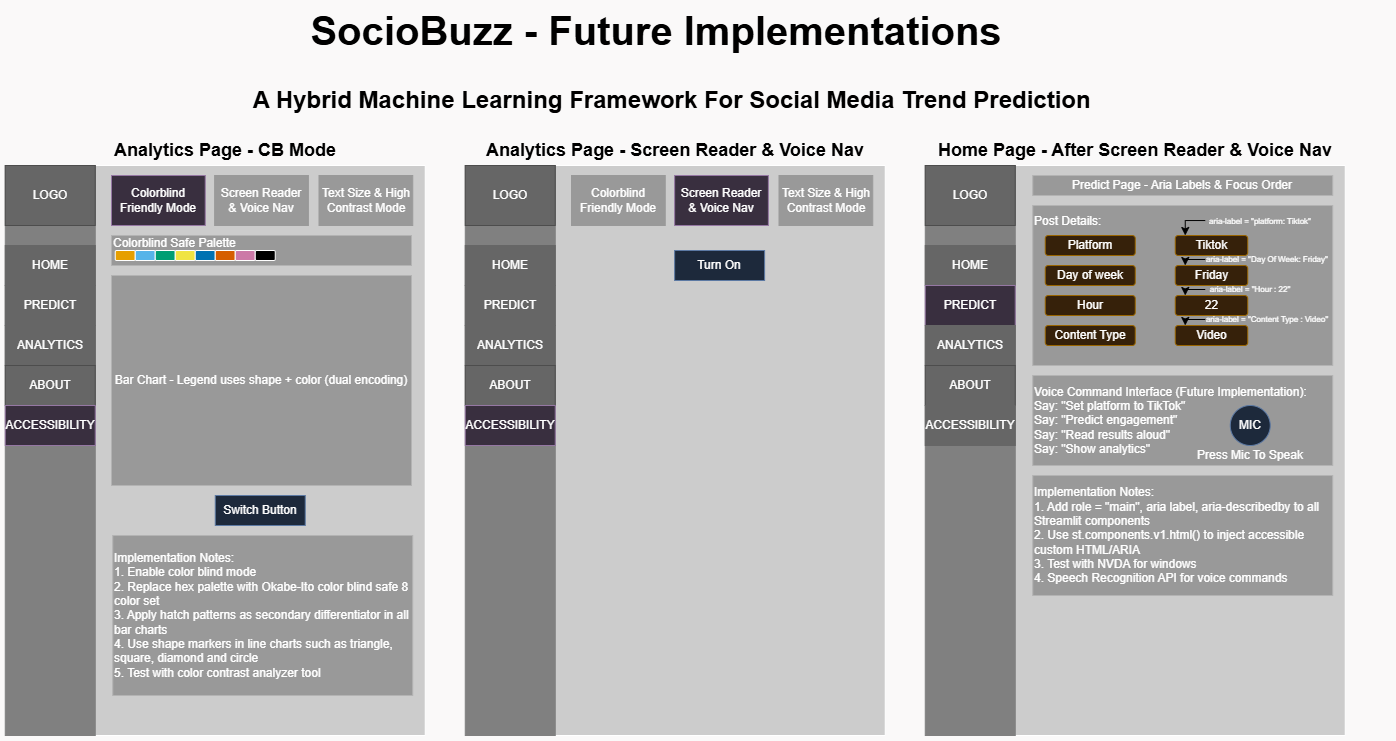

The diagram above was exported from draw.io. Its source (the exported page's mxGraphModel, read from the mxfile embedded in the PNG):
<mxGraphModel dx="2175" dy="1245" grid="1" gridSize="10" guides="1" tooltips="1" connect="1" arrows="1" fold="1" page="1" pageScale="1" pageWidth="2200" pageHeight="4000" background="light-dark(#ffffff, #faf9f9)" math="0" shadow="0">
  <root>
    <mxCell id="0" />
    <mxCell id="1" parent="0" />
    <mxCell id="TCWQOItEtKY9nJoGCL3A-1" parent="1" style="text;html=1;whiteSpace=wrap;strokeColor=none;fillColor=none;align=center;verticalAlign=middle;rounded=0;strokeWidth=0;" value="&lt;font style=&quot;color: light-dark(rgb(0, 0, 0), rgb(0, 0, 0)); font-size: 40px;&quot;&gt;&lt;b&gt;SocioBuzz - Future Implementations&lt;/b&gt;&lt;/font&gt;" vertex="1">
      <mxGeometry height="50" width="900" x="720" y="40" as="geometry" />
    </mxCell>
    <mxCell id="TCWQOItEtKY9nJoGCL3A-2" parent="1" style="text;html=1;whiteSpace=wrap;strokeColor=none;fillColor=none;align=center;verticalAlign=middle;rounded=0;strokeWidth=0;" value="&lt;font style=&quot;color: light-dark(rgb(0, 0, 0), rgb(0, 0, 0)); font-size: 24px;&quot;&gt;&lt;b style=&quot;&quot;&gt;A Hybrid Machine Learning Framework For Social Media Trend Prediction&amp;nbsp;&lt;/b&gt;&lt;/font&gt;" vertex="1">
      <mxGeometry height="50" width="850" x="763.75" y="110" as="geometry" />
    </mxCell>
    <mxCell id="TCWQOItEtKY9nJoGCL3A-93" parent="1" style="rounded=0;whiteSpace=wrap;html=1;fillColor=light-dark(#F9F7ED,#CCCCCC);strokeColor=light-dark(#36393D,#FFFFFF);fillStyle=solid;" value="" vertex="1">
      <mxGeometry height="570" width="420" x="518.75" y="200" as="geometry" />
    </mxCell>
    <mxCell id="TCWQOItEtKY9nJoGCL3A-94" parent="1" style="text;html=1;whiteSpace=wrap;strokeColor=none;fillColor=none;align=center;verticalAlign=middle;rounded=0;strokeWidth=0;" value="&lt;font style=&quot;color: light-dark(rgb(0, 0, 0), rgb(0, 0, 0)); font-size: 18px;&quot;&gt;&lt;b style=&quot;&quot;&gt;Analytics Page - CB Mode&lt;/b&gt;&lt;/font&gt;" vertex="1">
      <mxGeometry height="50" width="343.75" x="566.87" y="160" as="geometry" />
    </mxCell>
    <mxCell id="TCWQOItEtKY9nJoGCL3A-95" parent="1" style="rounded=0;whiteSpace=wrap;html=1;strokeColor=light-dark(#000000,#808080);fillColor=light-dark(#FFFFFF,#808080);" value="" vertex="1">
      <mxGeometry height="570" width="90" x="518.75" y="200" as="geometry" />
    </mxCell>
    <mxCell id="TCWQOItEtKY9nJoGCL3A-96" parent="1" style="rounded=0;whiteSpace=wrap;html=1;strokeColor=light-dark(#000000,#4D4D4D);fillColor=light-dark(#FFFFFF,#666666);" value="LOGO" vertex="1">
      <mxGeometry height="60" width="90" x="518.75" y="200" as="geometry" />
    </mxCell>
    <mxCell id="TCWQOItEtKY9nJoGCL3A-97" parent="1" style="rounded=0;whiteSpace=wrap;html=1;strokeColor=light-dark(#9673A6,#666666);fillColor=light-dark(#E1D5E7,#666666);" value="HOME" vertex="1">
      <mxGeometry height="40" width="90" x="518.75" y="280" as="geometry" />
    </mxCell>
    <mxCell id="TCWQOItEtKY9nJoGCL3A-98" parent="1" style="rounded=0;whiteSpace=wrap;html=1;strokeColor=light-dark(#9673A6,#666666);fillColor=light-dark(#E1D5E7,#666666);" value="PREDICT" vertex="1">
      <mxGeometry height="40" width="90" x="518.75" y="320" as="geometry" />
    </mxCell>
    <mxCell id="TCWQOItEtKY9nJoGCL3A-99" parent="1" style="rounded=0;whiteSpace=wrap;html=1;strokeColor=light-dark(#9673A6,#666666);fillColor=light-dark(#E1D5E7,#666666);" value="ANALYTICS" vertex="1">
      <mxGeometry height="40" width="90" x="518.75" y="360" as="geometry" />
    </mxCell>
    <mxCell id="TCWQOItEtKY9nJoGCL3A-100" parent="1" style="rounded=0;whiteSpace=wrap;html=1;strokeColor=light-dark(#000000,#4D4D4D);fillColor=light-dark(#FFFFFF,#666666);" value="ABOUT" vertex="1">
      <mxGeometry height="40" width="90" x="518.75" y="400" as="geometry" />
    </mxCell>
    <mxCell id="TCWQOItEtKY9nJoGCL3A-117" parent="1" style="rounded=0;whiteSpace=wrap;html=1;fillColor=light-dark(#FFFFFF,#999999);strokeColor=light-dark(#000000,#B3B3B3);align=left;" value="&lt;div&gt;&lt;span style=&quot;background-color: transparent; color: light-dark(rgb(0, 0, 0), rgb(255, 255, 255));&quot;&gt;Colorblind Safe Palette&lt;/span&gt;&lt;/div&gt;&lt;div&gt;&lt;br&gt;&lt;/div&gt;" vertex="1">
      <mxGeometry height="30" width="300" x="625" y="270" as="geometry" />
    </mxCell>
    <mxCell id="TCWQOItEtKY9nJoGCL3A-122" parent="1" style="rounded=0;whiteSpace=wrap;html=1;fillColor=#e1d5e7;strokeColor=#9673a6;" value="Colorblind Friendly Mode" vertex="1">
      <mxGeometry height="50" width="93.75" x="625" y="210" as="geometry" />
    </mxCell>
    <mxCell id="TCWQOItEtKY9nJoGCL3A-123" parent="1" style="rounded=0;whiteSpace=wrap;html=1;fillColor=light-dark(#FFFFFF,#999999);strokeColor=light-dark(#000000,#B3B3B3);" value="Bar Chart - Legend uses shape + color (dual encoding)" vertex="1">
      <mxGeometry height="210" width="300" x="625" y="310" as="geometry" />
    </mxCell>
    <mxCell id="TCWQOItEtKY9nJoGCL3A-124" parent="1" style="rounded=0;whiteSpace=wrap;html=1;fillColor=light-dark(#FFFFFF,#999999);strokeColor=light-dark(#000000,#B3B3B3);align=left;" value="Implementation Notes:&lt;div&gt;1. Enable color blind mode&lt;/div&gt;&lt;div&gt;2. Replace hex palette with Okabe-Ito color blind safe 8 color set&lt;/div&gt;&lt;div&gt;3. Apply hatch patterns as secondary differentiator in all bar charts&lt;/div&gt;&lt;div&gt;4. Use shape markers in line charts such as triangle, square, diamond and circle&lt;/div&gt;&lt;div&gt;5. Test with color contrast analyzer tool&lt;/div&gt;" vertex="1">
      <mxGeometry height="160" width="300" x="626.25" y="570" as="geometry" />
    </mxCell>
    <mxCell id="zfS5LqJr0t3yXno28I0f-1" parent="1" style="rounded=0;whiteSpace=wrap;html=1;strokeColor=#9673a6;fillColor=#e1d5e7;" value="ACCESSIBILITY" vertex="1">
      <mxGeometry height="40" width="90" x="518.75" y="440" as="geometry" />
    </mxCell>
    <mxCell id="zfS5LqJr0t3yXno28I0f-2" parent="1" style="rounded=0;whiteSpace=wrap;html=1;fillColor=light-dark(#E1D5E7,#999999);strokeColor=light-dark(#9673A6,#999999);" value="Screen Reader &amp;amp; Voice Nav" vertex="1">
      <mxGeometry height="50" width="93.75" x="728.13" y="210" as="geometry" />
    </mxCell>
    <mxCell id="zfS5LqJr0t3yXno28I0f-3" parent="1" style="rounded=0;whiteSpace=wrap;html=1;fillColor=light-dark(#E1D5E7,#999999);strokeColor=light-dark(#9673A6,#999999);" value="Text Size &amp;amp; High Contrast Mode" vertex="1">
      <mxGeometry height="50" width="93.75" x="832.5" y="210" as="geometry" />
    </mxCell>
    <mxCell id="zfS5LqJr0t3yXno28I0f-10" parent="1" style="rounded=1;whiteSpace=wrap;html=1;fillColor=light-dark(#FFFFFF,#E69F00);" value="" vertex="1">
      <mxGeometry height="10" width="20" x="628.75" y="285" as="geometry" />
    </mxCell>
    <mxCell id="zfS5LqJr0t3yXno28I0f-11" parent="1" style="rounded=1;whiteSpace=wrap;html=1;fillColor=light-dark(#FFFFFF,#56B4E9);" value="" vertex="1">
      <mxGeometry height="10" width="20" x="648.75" y="285" as="geometry" />
    </mxCell>
    <mxCell id="zfS5LqJr0t3yXno28I0f-12" parent="1" style="rounded=1;whiteSpace=wrap;html=1;fillColor=light-dark(#FFFFFF,#009E73);" value="" vertex="1">
      <mxGeometry height="10" width="20" x="668.75" y="285" as="geometry" />
    </mxCell>
    <mxCell id="zfS5LqJr0t3yXno28I0f-13" parent="1" style="rounded=1;whiteSpace=wrap;html=1;fillColor=light-dark(#FFFFFF,#F0E442);" value="" vertex="1">
      <mxGeometry height="10" width="20" x="688.75" y="285" as="geometry" />
    </mxCell>
    <mxCell id="zfS5LqJr0t3yXno28I0f-14" parent="1" style="rounded=1;whiteSpace=wrap;html=1;fillColor=light-dark(#FFFFFF,#0072B2);" value="" vertex="1">
      <mxGeometry height="10" width="20" x="708.75" y="285" as="geometry" />
    </mxCell>
    <mxCell id="zfS5LqJr0t3yXno28I0f-15" parent="1" style="rounded=1;whiteSpace=wrap;html=1;fillColor=light-dark(#FFFFFF,#D55E00);" value="" vertex="1">
      <mxGeometry height="10" width="20" x="728.75" y="285" as="geometry" />
    </mxCell>
    <mxCell id="zfS5LqJr0t3yXno28I0f-16" parent="1" style="rounded=1;whiteSpace=wrap;html=1;fillColor=light-dark(#FFFFFF,#CC79A7);" value="" vertex="1">
      <mxGeometry height="10" width="20" x="748.75" y="285" as="geometry" />
    </mxCell>
    <mxCell id="zfS5LqJr0t3yXno28I0f-17" parent="1" style="rounded=1;whiteSpace=wrap;html=1;fillColor=light-dark(#FFFFFF,#000000);" value="" vertex="1">
      <mxGeometry height="10" width="20" x="768.75" y="285" as="geometry" />
    </mxCell>
    <mxCell id="zfS5LqJr0t3yXno28I0f-22" parent="1" style="rounded=0;whiteSpace=wrap;html=1;fillColor=#dae8fc;strokeColor=#6c8ebf;align=center;" value="&lt;div&gt;Switch Button&lt;/div&gt;" vertex="1">
      <mxGeometry height="30" width="90" x="728.75" y="530" as="geometry" />
    </mxCell>
    <mxCell id="zfS5LqJr0t3yXno28I0f-23" parent="1" style="rounded=0;whiteSpace=wrap;html=1;fillColor=light-dark(#F9F7ED,#CCCCCC);strokeColor=light-dark(#36393D,#FFFFFF);fillStyle=solid;" value="" vertex="1">
      <mxGeometry height="570" width="420" x="978.75" y="200" as="geometry" />
    </mxCell>
    <mxCell id="zfS5LqJr0t3yXno28I0f-24" parent="1" style="text;html=1;whiteSpace=wrap;strokeColor=none;fillColor=none;align=center;verticalAlign=middle;rounded=0;strokeWidth=0;" value="&lt;font style=&quot;color: light-dark(rgb(0, 0, 0), rgb(0, 0, 0)); font-size: 18px;&quot;&gt;&lt;b style=&quot;&quot;&gt;Analytics Page - Screen Reader &amp;amp; Voice Nav&lt;/b&gt;&lt;/font&gt;" vertex="1">
      <mxGeometry height="50" width="510" x="933.75" y="160" as="geometry" />
    </mxCell>
    <mxCell id="zfS5LqJr0t3yXno28I0f-25" parent="1" style="rounded=0;whiteSpace=wrap;html=1;strokeColor=light-dark(#000000,#808080);fillColor=light-dark(#FFFFFF,#808080);" value="" vertex="1">
      <mxGeometry height="570" width="90" x="978.75" y="200" as="geometry" />
    </mxCell>
    <mxCell id="zfS5LqJr0t3yXno28I0f-26" parent="1" style="rounded=0;whiteSpace=wrap;html=1;strokeColor=light-dark(#000000,#4D4D4D);fillColor=light-dark(#FFFFFF,#666666);" value="LOGO" vertex="1">
      <mxGeometry height="60" width="90" x="978.75" y="200" as="geometry" />
    </mxCell>
    <mxCell id="zfS5LqJr0t3yXno28I0f-27" parent="1" style="rounded=0;whiteSpace=wrap;html=1;strokeColor=light-dark(#9673A6,#666666);fillColor=light-dark(#E1D5E7,#666666);" value="HOME" vertex="1">
      <mxGeometry height="40" width="90" x="978.75" y="280" as="geometry" />
    </mxCell>
    <mxCell id="zfS5LqJr0t3yXno28I0f-28" parent="1" style="rounded=0;whiteSpace=wrap;html=1;strokeColor=light-dark(#9673A6,#666666);fillColor=light-dark(#E1D5E7,#666666);" value="PREDICT" vertex="1">
      <mxGeometry height="40" width="90" x="978.75" y="320" as="geometry" />
    </mxCell>
    <mxCell id="zfS5LqJr0t3yXno28I0f-29" parent="1" style="rounded=0;whiteSpace=wrap;html=1;strokeColor=light-dark(#9673A6,#666666);fillColor=light-dark(#E1D5E7,#666666);" value="ANALYTICS" vertex="1">
      <mxGeometry height="40" width="90" x="978.75" y="360" as="geometry" />
    </mxCell>
    <mxCell id="zfS5LqJr0t3yXno28I0f-30" parent="1" style="rounded=0;whiteSpace=wrap;html=1;strokeColor=light-dark(#000000,#4D4D4D);fillColor=light-dark(#FFFFFF,#666666);" value="ABOUT" vertex="1">
      <mxGeometry height="40" width="90" x="978.75" y="400" as="geometry" />
    </mxCell>
    <mxCell id="zfS5LqJr0t3yXno28I0f-32" parent="1" style="rounded=0;whiteSpace=wrap;html=1;fillColor=light-dark(#E1D5E7,#999999);strokeColor=light-dark(#9673A6,#999999);" value="Colorblind Friendly Mode" vertex="1">
      <mxGeometry height="50" width="93.75" x="1085" y="210" as="geometry" />
    </mxCell>
    <mxCell id="zfS5LqJr0t3yXno28I0f-35" parent="1" style="rounded=0;whiteSpace=wrap;html=1;strokeColor=#9673a6;fillColor=#e1d5e7;" value="ACCESSIBILITY" vertex="1">
      <mxGeometry height="40" width="90" x="978.75" y="440" as="geometry" />
    </mxCell>
    <mxCell id="zfS5LqJr0t3yXno28I0f-36" parent="1" style="rounded=0;whiteSpace=wrap;html=1;fillColor=#e1d5e7;strokeColor=#9673a6;" value="Screen Reader &amp;amp; Voice Nav" vertex="1">
      <mxGeometry height="50" width="93.75" x="1188.13" y="210" as="geometry" />
    </mxCell>
    <mxCell id="zfS5LqJr0t3yXno28I0f-37" parent="1" style="rounded=0;whiteSpace=wrap;html=1;fillColor=light-dark(#E1D5E7,#999999);strokeColor=light-dark(#9673A6,#999999);" value="Text Size &amp;amp; High Contrast Mode" vertex="1">
      <mxGeometry height="50" width="93.75" x="1292.5" y="210" as="geometry" />
    </mxCell>
    <mxCell id="zfS5LqJr0t3yXno28I0f-46" parent="1" style="rounded=0;whiteSpace=wrap;html=1;fillColor=#dae8fc;strokeColor=#6c8ebf;align=center;" value="&lt;div&gt;Turn On&lt;/div&gt;" vertex="1">
      <mxGeometry height="30" width="90" x="1188.13" y="285" as="geometry" />
    </mxCell>
    <mxCell id="zfS5LqJr0t3yXno28I0f-48" parent="1" style="rounded=0;whiteSpace=wrap;html=1;fillColor=light-dark(#F9F7ED,#CCCCCC);strokeColor=light-dark(#36393D,#FFFFFF);fillStyle=solid;" value="" vertex="1">
      <mxGeometry height="570" width="420" x="1438.75" y="200" as="geometry" />
    </mxCell>
    <mxCell id="zfS5LqJr0t3yXno28I0f-49" parent="1" style="rounded=0;whiteSpace=wrap;html=1;strokeColor=light-dark(#000000,#808080);fillColor=light-dark(#FFFFFF,#808080);" value="" vertex="1">
      <mxGeometry height="570" width="90" x="1438.75" y="200" as="geometry" />
    </mxCell>
    <mxCell id="zfS5LqJr0t3yXno28I0f-50" parent="1" style="rounded=0;whiteSpace=wrap;html=1;strokeColor=light-dark(#000000,#4D4D4D);fillColor=light-dark(#FFFFFF,#666666);" value="LOGO" vertex="1">
      <mxGeometry height="60" width="90" x="1438.75" y="200" as="geometry" />
    </mxCell>
    <mxCell id="zfS5LqJr0t3yXno28I0f-51" parent="1" style="rounded=0;whiteSpace=wrap;html=1;strokeColor=light-dark(#9673A6,#666666);fillColor=light-dark(#E1D5E7,#666666);" value="HOME" vertex="1">
      <mxGeometry height="40" width="90" x="1438.75" y="280" as="geometry" />
    </mxCell>
    <mxCell id="zfS5LqJr0t3yXno28I0f-52" parent="1" style="rounded=0;whiteSpace=wrap;html=1;strokeColor=#9673a6;fillColor=#e1d5e7;" value="PREDICT" vertex="1">
      <mxGeometry height="40" width="90" x="1438.75" y="320" as="geometry" />
    </mxCell>
    <mxCell id="zfS5LqJr0t3yXno28I0f-53" parent="1" style="rounded=0;whiteSpace=wrap;html=1;strokeColor=light-dark(#9673A6,#666666);fillColor=light-dark(#E1D5E7,#666666);" value="ANALYTICS" vertex="1">
      <mxGeometry height="40" width="90" x="1438.75" y="360" as="geometry" />
    </mxCell>
    <mxCell id="zfS5LqJr0t3yXno28I0f-54" parent="1" style="rounded=0;whiteSpace=wrap;html=1;strokeColor=light-dark(#000000,#4D4D4D);fillColor=light-dark(#FFFFFF,#666666);" value="ABOUT" vertex="1">
      <mxGeometry height="40" width="90" x="1438.75" y="400" as="geometry" />
    </mxCell>
    <mxCell id="zfS5LqJr0t3yXno28I0f-56" parent="1" style="rounded=0;whiteSpace=wrap;html=1;fillColor=light-dark(#FFFFFF,#999999);strokeColor=light-dark(#000000,#B3B3B3);align=center;" value="Predict Page - Aria Labels &amp;amp; Focus Order" vertex="1">
      <mxGeometry height="20" width="300" x="1546.25" y="210" as="geometry" />
    </mxCell>
    <mxCell id="zfS5LqJr0t3yXno28I0f-57" parent="1" style="rounded=0;whiteSpace=wrap;html=1;strokeColor=light-dark(#9673A6,#666666);fillColor=light-dark(#E1D5E7,#666666);" value="ACCESSIBILITY" vertex="1">
      <mxGeometry height="40" width="90" x="1438.75" y="440" as="geometry" />
    </mxCell>
    <mxCell id="zfS5LqJr0t3yXno28I0f-61" parent="1" style="text;html=1;whiteSpace=wrap;strokeColor=none;fillColor=none;align=center;verticalAlign=middle;rounded=0;strokeWidth=0;" value="&lt;font style=&quot;color: light-dark(rgb(0, 0, 0), rgb(0, 0, 0)); font-size: 18px;&quot;&gt;&lt;b style=&quot;&quot;&gt;Home Page - After Screen Reader &amp;amp; Voice Nav&lt;/b&gt;&lt;/font&gt;" vertex="1">
      <mxGeometry height="50" width="510" x="1393.75" y="160" as="geometry" />
    </mxCell>
    <mxCell id="zfS5LqJr0t3yXno28I0f-62" parent="1" style="rounded=0;whiteSpace=wrap;html=1;fillColor=light-dark(#FFFFFF,#999999);strokeColor=light-dark(#000000,#B3B3B3);align=left;" value="Post Details:&lt;div&gt;&lt;br&gt;&lt;/div&gt;&lt;div&gt;&lt;br&gt;&lt;/div&gt;&lt;div&gt;&lt;br&gt;&lt;/div&gt;&lt;div&gt;&lt;br&gt;&lt;/div&gt;&lt;div&gt;&lt;br&gt;&lt;/div&gt;&lt;div&gt;&lt;br&gt;&lt;/div&gt;&lt;div&gt;&lt;br&gt;&lt;/div&gt;&lt;div&gt;&lt;br&gt;&lt;/div&gt;&lt;div&gt;&lt;br&gt;&lt;/div&gt;" vertex="1">
      <mxGeometry height="160" width="300" x="1546.25" y="240" as="geometry" />
    </mxCell>
    <mxCell id="zfS5LqJr0t3yXno28I0f-63" parent="1" style="rounded=1;whiteSpace=wrap;html=1;fillColor=#ffe6cc;strokeColor=#d79b00;" value="Platform" vertex="1">
      <mxGeometry height="20" width="90" x="1558.75" y="270" as="geometry" />
    </mxCell>
    <mxCell id="zfS5LqJr0t3yXno28I0f-64" parent="1" style="rounded=1;whiteSpace=wrap;html=1;fillColor=#ffe6cc;strokeColor=#d79b00;" value="Tiktok" vertex="1">
      <mxGeometry height="20" width="72.5" x="1688.75" y="270" as="geometry" />
    </mxCell>
    <mxCell id="zfS5LqJr0t3yXno28I0f-65" parent="1" style="rounded=1;whiteSpace=wrap;html=1;fillColor=#ffe6cc;strokeColor=#d79b00;" value="Day of week" vertex="1">
      <mxGeometry height="20" width="90" x="1558.75" y="300" as="geometry" />
    </mxCell>
    <mxCell id="zfS5LqJr0t3yXno28I0f-66" parent="1" style="rounded=1;whiteSpace=wrap;html=1;fillColor=#ffe6cc;strokeColor=#d79b00;" value="Friday" vertex="1">
      <mxGeometry height="20" width="72.5" x="1688.75" y="300" as="geometry" />
    </mxCell>
    <mxCell id="zfS5LqJr0t3yXno28I0f-67" parent="1" style="rounded=1;whiteSpace=wrap;html=1;fillColor=#ffe6cc;strokeColor=#d79b00;" value="Hour" vertex="1">
      <mxGeometry height="20" width="90" x="1558.75" y="330" as="geometry" />
    </mxCell>
    <mxCell id="zfS5LqJr0t3yXno28I0f-68" parent="1" style="rounded=1;whiteSpace=wrap;html=1;fillColor=#ffe6cc;strokeColor=#d79b00;" value="22" vertex="1">
      <mxGeometry height="20" width="72.5" x="1688.75" y="330" as="geometry" />
    </mxCell>
    <mxCell id="zfS5LqJr0t3yXno28I0f-69" parent="1" style="rounded=1;whiteSpace=wrap;html=1;fillColor=#ffe6cc;strokeColor=#d79b00;" value="Content Type" vertex="1">
      <mxGeometry height="20" width="90" x="1558.75" y="360" as="geometry" />
    </mxCell>
    <mxCell id="zfS5LqJr0t3yXno28I0f-70" parent="1" style="rounded=1;whiteSpace=wrap;html=1;fillColor=#ffe6cc;strokeColor=#d79b00;" value="Video" vertex="1">
      <mxGeometry height="20" width="72.5" x="1688.75" y="360" as="geometry" />
    </mxCell>
    <mxCell id="zfS5LqJr0t3yXno28I0f-71" edge="1" parent="1" style="endArrow=classic;html=1;rounded=0;strokeColor=light-dark(#000000,#000000);entryX=0.475;entryY=0.156;entryDx=0;entryDy=0;entryPerimeter=0;" value="">
      <mxGeometry height="50" relative="1" width="50" as="geometry">
        <Array as="points">
          <mxPoint x="1698.75" y="255.04" />
        </Array>
        <mxPoint x="1718.75" y="255.04" as="sourcePoint" />
        <mxPoint x="1698.75" y="270.00000000000006" as="targetPoint" />
      </mxGeometry>
    </mxCell>
    <mxCell id="zfS5LqJr0t3yXno28I0f-73" parent="1" style="text;html=1;whiteSpace=wrap;strokeColor=none;fillColor=none;align=center;verticalAlign=middle;rounded=0;" value="&lt;font style=&quot;font-size: 8px;&quot;&gt;aria-label = &quot;platform: Tiktok&quot;&lt;/font&gt;" vertex="1">
      <mxGeometry height="30" width="130" x="1708.75" y="240" as="geometry" />
    </mxCell>
    <mxCell id="zfS5LqJr0t3yXno28I0f-74" parent="1" style="text;html=1;whiteSpace=wrap;strokeColor=none;fillColor=none;align=center;verticalAlign=middle;rounded=0;" value="&lt;font style=&quot;font-size: 8px;&quot;&gt;aria-label = &quot;Day Of Week: Friday&quot;&lt;/font&gt;" vertex="1">
      <mxGeometry height="30" width="130" x="1716.25" y="278" as="geometry" />
    </mxCell>
    <mxCell id="zfS5LqJr0t3yXno28I0f-75" edge="1" parent="1" style="endArrow=classic;html=1;rounded=0;strokeColor=light-dark(#000000,#000000);" value="">
      <mxGeometry height="50" relative="1" width="50" as="geometry">
        <Array as="points">
          <mxPoint x="1698.75" y="294" />
        </Array>
        <mxPoint x="1718.75" y="294" as="sourcePoint" />
        <mxPoint x="1698.75" y="300" as="targetPoint" />
      </mxGeometry>
    </mxCell>
    <mxCell id="zfS5LqJr0t3yXno28I0f-76" parent="1" style="text;html=1;whiteSpace=wrap;strokeColor=none;fillColor=none;align=center;verticalAlign=middle;rounded=0;" value="&lt;font style=&quot;font-size: 8px;&quot;&gt;aria-label = &quot;Hour : 22&quot;&lt;/font&gt;" vertex="1">
      <mxGeometry height="30" width="130" x="1698.75" y="308" as="geometry" />
    </mxCell>
    <mxCell id="zfS5LqJr0t3yXno28I0f-77" edge="1" parent="1" style="endArrow=classic;html=1;rounded=0;strokeColor=light-dark(#000000,#000000);" value="">
      <mxGeometry height="50" relative="1" width="50" as="geometry">
        <Array as="points">
          <mxPoint x="1698.75" y="324" />
        </Array>
        <mxPoint x="1718.75" y="324" as="sourcePoint" />
        <mxPoint x="1698.75" y="330" as="targetPoint" />
      </mxGeometry>
    </mxCell>
    <mxCell id="zfS5LqJr0t3yXno28I0f-78" parent="1" style="text;html=1;whiteSpace=wrap;strokeColor=none;fillColor=none;align=center;verticalAlign=middle;rounded=0;" value="&lt;font style=&quot;font-size: 8px;&quot;&gt;aria-label = &quot;Content Type : Video&quot;&lt;/font&gt;" vertex="1">
      <mxGeometry height="30" width="130" x="1716.25" y="338" as="geometry" />
    </mxCell>
    <mxCell id="zfS5LqJr0t3yXno28I0f-79" edge="1" parent="1" style="endArrow=classic;html=1;rounded=0;strokeColor=light-dark(#000000,#000000);" value="">
      <mxGeometry height="50" relative="1" width="50" as="geometry">
        <Array as="points">
          <mxPoint x="1698.75" y="354" />
        </Array>
        <mxPoint x="1718.75" y="354" as="sourcePoint" />
        <mxPoint x="1698.75" y="360" as="targetPoint" />
      </mxGeometry>
    </mxCell>
    <mxCell id="zfS5LqJr0t3yXno28I0f-80" parent="1" style="rounded=0;whiteSpace=wrap;html=1;fillColor=light-dark(#FFFFFF,#999999);strokeColor=light-dark(#000000,#B3B3B3);align=left;" value="&lt;div&gt;Voice Command Interface (Future Implementation):&lt;/div&gt;&lt;div&gt;Say: &quot;Set platform to TikTok&quot;&lt;/div&gt;&lt;div&gt;Say: &quot;Predict engagement&quot;&lt;/div&gt;&lt;div&gt;Say: &quot;Read results aloud&quot;&lt;/div&gt;&lt;div&gt;Say: &quot;Show analytics&quot;&lt;/div&gt;" vertex="1">
      <mxGeometry height="90" width="300" x="1546.25" y="410" as="geometry" />
    </mxCell>
    <mxCell id="zfS5LqJr0t3yXno28I0f-81" parent="1" style="ellipse;whiteSpace=wrap;html=1;aspect=fixed;fillColor=#dae8fc;strokeColor=#6c8ebf;" value="MIC" vertex="1">
      <mxGeometry height="40" width="40" x="1743.75" y="440" as="geometry" />
    </mxCell>
    <mxCell id="zfS5LqJr0t3yXno28I0f-82" parent="1" style="text;html=1;whiteSpace=wrap;strokeColor=none;fillColor=none;align=center;verticalAlign=middle;rounded=0;" value="Press Mic To Speak" vertex="1">
      <mxGeometry height="30" width="140" x="1693.75" y="475" as="geometry" />
    </mxCell>
    <mxCell id="zfS5LqJr0t3yXno28I0f-83" parent="1" style="rounded=0;whiteSpace=wrap;html=1;fillColor=light-dark(#FFFFFF,#999999);strokeColor=light-dark(#000000,#B3B3B3);align=left;" value="&lt;div&gt;Implementation Notes:&lt;/div&gt;&lt;div&gt;1. Add role = &quot;main&quot;, aria label, aria-describedby to all Streamlit components&lt;/div&gt;&lt;div&gt;2. Use st.components.v1.html() to inject accessible custom HTML/ARIA&lt;/div&gt;&lt;div&gt;3. Test with NVDA for windows&lt;/div&gt;&lt;div&gt;4. Speech Recognition API for voice commands&lt;/div&gt;" vertex="1">
      <mxGeometry height="120" width="300" x="1546.25" y="510" as="geometry" />
    </mxCell>
  </root>
</mxGraphModel>